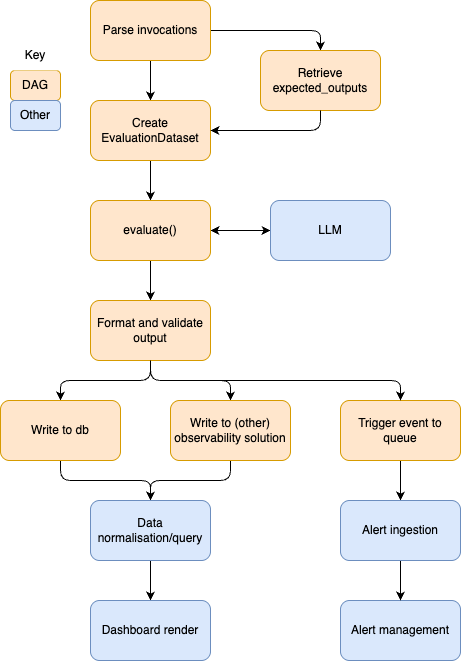

The diagram above was exported from draw.io. Its source (the exported page's mxGraphModel, read from the mxfile embedded in the PNG):
<mxGraphModel dx="458" dy="409" grid="1" gridSize="10" guides="1" tooltips="1" connect="1" arrows="1" fold="1" page="1" pageScale="1" pageWidth="827" pageHeight="1169" math="0" shadow="0">
  <root>
    <mxCell id="0" />
    <mxCell id="1" parent="0" />
    <mxCell id="7" style="edgeStyle=orthogonalEdgeStyle;html=1;exitX=1;exitY=0.5;exitDx=0;exitDy=0;entryX=0.5;entryY=0;entryDx=0;entryDy=0;" parent="1" source="2" target="5" edge="1">
      <mxGeometry relative="1" as="geometry" />
    </mxCell>
    <mxCell id="9" value="" style="edgeStyle=orthogonalEdgeStyle;html=1;" parent="1" source="2" target="3" edge="1">
      <mxGeometry relative="1" as="geometry" />
    </mxCell>
    <mxCell id="2" value="Parse invocations" style="rounded=1;whiteSpace=wrap;html=1;fillColor=#ffe6cc;strokeColor=#d79b00;" parent="1" vertex="1">
      <mxGeometry x="250" y="50" width="120" height="60" as="geometry" />
    </mxCell>
    <mxCell id="10" value="" style="edgeStyle=orthogonalEdgeStyle;html=1;" parent="1" source="3" target="4" edge="1">
      <mxGeometry relative="1" as="geometry" />
    </mxCell>
    <mxCell id="3" value="Create EvaluationDataset" style="rounded=1;whiteSpace=wrap;html=1;fillColor=#ffe6cc;strokeColor=#d79b00;" parent="1" vertex="1">
      <mxGeometry x="250" y="150" width="120" height="60" as="geometry" />
    </mxCell>
    <mxCell id="12" value="" style="edgeStyle=orthogonalEdgeStyle;html=1;startArrow=classic;startFill=1;" parent="1" source="4" target="11" edge="1">
      <mxGeometry relative="1" as="geometry" />
    </mxCell>
    <mxCell id="14" value="" style="edgeStyle=orthogonalEdgeStyle;html=1;" parent="1" source="4" target="13" edge="1">
      <mxGeometry relative="1" as="geometry" />
    </mxCell>
    <mxCell id="4" value="evaluate()" style="rounded=1;whiteSpace=wrap;html=1;fillColor=#ffe6cc;strokeColor=#d79b00;" parent="1" vertex="1">
      <mxGeometry x="250" y="250" width="120" height="60" as="geometry" />
    </mxCell>
    <mxCell id="5" value="Retrieve expected_outputs" style="rounded=1;whiteSpace=wrap;html=1;fillColor=#ffe6cc;strokeColor=#d79b00;" parent="1" vertex="1">
      <mxGeometry x="420" y="100" width="120" height="60" as="geometry" />
    </mxCell>
    <mxCell id="8" style="edgeStyle=orthogonalEdgeStyle;html=1;exitX=0.5;exitY=1;exitDx=0;exitDy=0;entryX=1;entryY=0.5;entryDx=0;entryDy=0;" parent="1" source="5" target="3" edge="1">
      <mxGeometry relative="1" as="geometry">
        <mxPoint x="380" y="90" as="sourcePoint" />
        <mxPoint x="490" y="110" as="targetPoint" />
      </mxGeometry>
    </mxCell>
    <mxCell id="11" value="LLM" style="rounded=1;whiteSpace=wrap;html=1;fillColor=#dae8fc;strokeColor=#6c8ebf;" parent="1" vertex="1">
      <mxGeometry x="430" y="250" width="120" height="60" as="geometry" />
    </mxCell>
    <mxCell id="16" value="" style="edgeStyle=orthogonalEdgeStyle;html=1;" parent="1" source="13" target="15" edge="1">
      <mxGeometry relative="1" as="geometry" />
    </mxCell>
    <mxCell id="18" value="" style="edgeStyle=orthogonalEdgeStyle;html=1;" parent="1" source="13" target="17" edge="1">
      <mxGeometry relative="1" as="geometry" />
    </mxCell>
    <mxCell id="13" value="Format and validate output" style="rounded=1;whiteSpace=wrap;html=1;fillColor=#ffe6cc;strokeColor=#d79b00;" parent="1" vertex="1">
      <mxGeometry x="250" y="350" width="120" height="60" as="geometry" />
    </mxCell>
    <mxCell id="20" value="" style="edgeStyle=orthogonalEdgeStyle;html=1;" parent="1" source="15" target="19" edge="1">
      <mxGeometry relative="1" as="geometry" />
    </mxCell>
    <mxCell id="15" value="Write to db" style="rounded=1;whiteSpace=wrap;html=1;fillColor=#ffe6cc;strokeColor=#d79b00;" parent="1" vertex="1">
      <mxGeometry x="160" y="450" width="120" height="60" as="geometry" />
    </mxCell>
    <mxCell id="21" value="" style="edgeStyle=orthogonalEdgeStyle;html=1;" parent="1" source="17" target="19" edge="1">
      <mxGeometry relative="1" as="geometry" />
    </mxCell>
    <mxCell id="17" value="Write to (other) observability solution" style="rounded=1;whiteSpace=wrap;html=1;fillColor=#ffe6cc;strokeColor=#d79b00;" parent="1" vertex="1">
      <mxGeometry x="330" y="450" width="120" height="60" as="geometry" />
    </mxCell>
    <mxCell id="28" value="" style="edgeStyle=orthogonalEdgeStyle;html=1;" parent="1" source="19" target="27" edge="1">
      <mxGeometry relative="1" as="geometry" />
    </mxCell>
    <mxCell id="19" value="Data normalisation/query" style="rounded=1;whiteSpace=wrap;html=1;fillColor=#dae8fc;strokeColor=#6c8ebf;" parent="1" vertex="1">
      <mxGeometry x="250" y="550" width="120" height="60" as="geometry" />
    </mxCell>
    <mxCell id="29" value="" style="edgeStyle=orthogonalEdgeStyle;html=1;" parent="1" source="22" target="26" edge="1">
      <mxGeometry relative="1" as="geometry" />
    </mxCell>
    <mxCell id="22" value="Trigger event to queue" style="rounded=1;whiteSpace=wrap;html=1;fillColor=#ffe6cc;strokeColor=#d79b00;" parent="1" vertex="1">
      <mxGeometry x="500" y="450" width="120" height="60" as="geometry" />
    </mxCell>
    <mxCell id="23" value="" style="edgeStyle=orthogonalEdgeStyle;html=1;exitX=0.5;exitY=1;exitDx=0;exitDy=0;" parent="1" source="13" target="22" edge="1">
      <mxGeometry relative="1" as="geometry">
        <mxPoint x="320" y="420" as="sourcePoint" />
        <mxPoint x="400" y="460" as="targetPoint" />
      </mxGeometry>
    </mxCell>
    <mxCell id="24" value="Alert management" style="rounded=1;whiteSpace=wrap;html=1;fillColor=#dae8fc;strokeColor=#6c8ebf;" parent="1" vertex="1">
      <mxGeometry x="500" y="650" width="120" height="60" as="geometry" />
    </mxCell>
    <mxCell id="30" value="" style="edgeStyle=orthogonalEdgeStyle;html=1;" parent="1" source="26" target="24" edge="1">
      <mxGeometry relative="1" as="geometry" />
    </mxCell>
    <mxCell id="26" value="Alert ingestion" style="rounded=1;whiteSpace=wrap;html=1;fillColor=#dae8fc;strokeColor=#6c8ebf;" parent="1" vertex="1">
      <mxGeometry x="500" y="550" width="120" height="60" as="geometry" />
    </mxCell>
    <mxCell id="27" value="Dashboard render" style="rounded=1;whiteSpace=wrap;html=1;fillColor=#dae8fc;strokeColor=#6c8ebf;" parent="1" vertex="1">
      <mxGeometry x="250" y="650" width="120" height="60" as="geometry" />
    </mxCell>
    <mxCell id="31" value="DAG" style="rounded=1;whiteSpace=wrap;html=1;fillColor=#ffe6cc;strokeColor=#d79b00;" parent="1" vertex="1">
      <mxGeometry x="170" y="120" width="50" height="30" as="geometry" />
    </mxCell>
    <mxCell id="33" value="Other" style="rounded=1;whiteSpace=wrap;html=1;fillColor=#dae8fc;strokeColor=#6c8ebf;" parent="1" vertex="1">
      <mxGeometry x="170" y="150" width="50" height="30" as="geometry" />
    </mxCell>
    <mxCell id="34" value="Key" style="rounded=1;whiteSpace=wrap;html=1;strokeColor=none;" parent="1" vertex="1">
      <mxGeometry x="170" y="90" width="50" height="30" as="geometry" />
    </mxCell>
  </root>
</mxGraphModel>